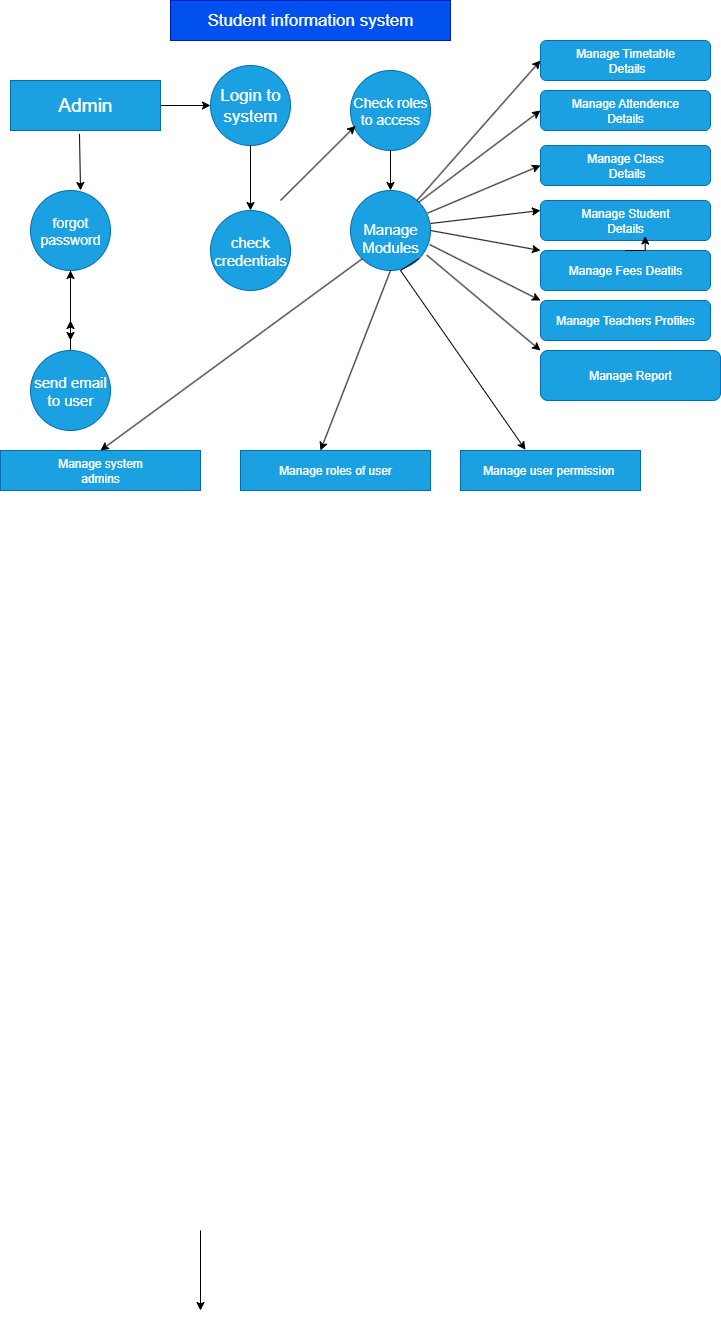

The diagram above was exported from draw.io. Its source (the exported page's mxGraphModel, read from the mxfile embedded in the PNG):
<mxGraphModel dx="1950" dy="644" grid="1" gridSize="10" guides="1" tooltips="1" connect="1" arrows="1" fold="1" page="1" pageScale="1" pageWidth="827" pageHeight="1169" math="0" shadow="0">
  <root>
    <mxCell id="0" />
    <mxCell id="1" parent="0" />
    <mxCell id="ujS9HIms7V8uxai_qJxd-3" style="edgeStyle=orthogonalEdgeStyle;rounded=0;orthogonalLoop=1;jettySize=auto;html=1;exitX=0.5;exitY=0;exitDx=0;exitDy=0;" parent="1" edge="1">
      <mxGeometry relative="1" as="geometry">
        <mxPoint x="-570" y="1270" as="sourcePoint" />
        <mxPoint x="-570" y="1350" as="targetPoint" />
      </mxGeometry>
    </mxCell>
    <mxCell id="XClsZiFJTvZo8UFe9H-e-1" value="&lt;font style=&quot;font-size: 17px;&quot;&gt;Student information system&lt;/font&gt;" style="rounded=0;whiteSpace=wrap;html=1;fillColor=#0050ef;strokeColor=#001DBC;fontColor=#ffffff;" vertex="1" parent="1">
      <mxGeometry x="-600" y="40" width="280" height="40" as="geometry" />
    </mxCell>
    <mxCell id="XClsZiFJTvZo8UFe9H-e-2" value="&lt;font style=&quot;font-size: 19px;&quot;&gt;Admin&lt;/font&gt;" style="rounded=0;whiteSpace=wrap;html=1;fillColor=#1ba1e2;fontColor=#ffffff;strokeColor=#006EAF;" vertex="1" parent="1">
      <mxGeometry x="-760" y="120" width="150" height="50" as="geometry" />
    </mxCell>
    <mxCell id="XClsZiFJTvZo8UFe9H-e-3" value="&lt;font style=&quot;font-size: 17px;&quot;&gt;Login to&lt;/font&gt;&lt;div&gt;&lt;font style=&quot;font-size: 17px;&quot;&gt;system&lt;/font&gt;&lt;/div&gt;" style="ellipse;whiteSpace=wrap;html=1;aspect=fixed;fillColor=#1ba1e2;fontColor=#ffffff;strokeColor=#006EAF;" vertex="1" parent="1">
      <mxGeometry x="-560" y="105" width="80" height="80" as="geometry" />
    </mxCell>
    <mxCell id="XClsZiFJTvZo8UFe9H-e-4" value="&lt;font style=&quot;font-size: 14px;&quot;&gt;Check roles to access&lt;/font&gt;" style="ellipse;whiteSpace=wrap;html=1;aspect=fixed;fillColor=#1ba1e2;fontColor=#ffffff;strokeColor=#006EAF;" vertex="1" parent="1">
      <mxGeometry x="-420" y="110" width="80" height="80" as="geometry" />
    </mxCell>
    <mxCell id="XClsZiFJTvZo8UFe9H-e-5" value="&lt;font style=&quot;font-size: 14px;&quot;&gt;forgot&lt;/font&gt;&lt;div&gt;&lt;font style=&quot;font-size: 14px;&quot;&gt;password&lt;/font&gt;&lt;/div&gt;" style="ellipse;whiteSpace=wrap;html=1;aspect=fixed;fillColor=#1ba1e2;fontColor=#ffffff;strokeColor=#006EAF;" vertex="1" parent="1">
      <mxGeometry x="-740" y="230" width="80" height="80" as="geometry" />
    </mxCell>
    <mxCell id="XClsZiFJTvZo8UFe9H-e-6" value="&lt;font style=&quot;font-size: 15px;&quot;&gt;check&lt;/font&gt;&lt;div&gt;&lt;font style=&quot;font-size: 15px;&quot;&gt;credentials&lt;/font&gt;&lt;/div&gt;" style="ellipse;whiteSpace=wrap;html=1;aspect=fixed;fillColor=#1ba1e2;fontColor=#ffffff;strokeColor=#006EAF;" vertex="1" parent="1">
      <mxGeometry x="-560" y="250" width="80" height="80" as="geometry" />
    </mxCell>
    <mxCell id="XClsZiFJTvZo8UFe9H-e-7" value="&lt;br&gt;&lt;div&gt;&lt;font style=&quot;font-size: 15px;&quot;&gt;Manage&lt;/font&gt;&lt;/div&gt;&lt;div&gt;&lt;font style=&quot;font-size: 15px;&quot;&gt;Modules&lt;/font&gt;&lt;/div&gt;" style="ellipse;whiteSpace=wrap;html=1;aspect=fixed;fillColor=#1ba1e2;fontColor=#ffffff;strokeColor=#006EAF;" vertex="1" parent="1">
      <mxGeometry x="-420" y="230" width="80" height="80" as="geometry" />
    </mxCell>
    <mxCell id="XClsZiFJTvZo8UFe9H-e-46" style="edgeStyle=orthogonalEdgeStyle;rounded=0;orthogonalLoop=1;jettySize=auto;html=1;exitX=0.5;exitY=0;exitDx=0;exitDy=0;" edge="1" parent="1" source="XClsZiFJTvZo8UFe9H-e-8">
      <mxGeometry relative="1" as="geometry">
        <mxPoint x="-700" y="360" as="targetPoint" />
      </mxGeometry>
    </mxCell>
    <mxCell id="XClsZiFJTvZo8UFe9H-e-48" value="" style="edgeStyle=orthogonalEdgeStyle;rounded=0;orthogonalLoop=1;jettySize=auto;html=1;" edge="1" parent="1" source="XClsZiFJTvZo8UFe9H-e-8" target="XClsZiFJTvZo8UFe9H-e-5">
      <mxGeometry relative="1" as="geometry" />
    </mxCell>
    <mxCell id="XClsZiFJTvZo8UFe9H-e-8" value="&lt;font style=&quot;font-size: 15px;&quot;&gt;send email&lt;/font&gt;&lt;div&gt;&lt;font style=&quot;font-size: 15px;&quot;&gt;to user&lt;/font&gt;&lt;/div&gt;" style="ellipse;whiteSpace=wrap;html=1;aspect=fixed;fillColor=#1ba1e2;fontColor=#ffffff;strokeColor=#006EAF;" vertex="1" parent="1">
      <mxGeometry x="-740" y="390" width="80" height="80" as="geometry" />
    </mxCell>
    <mxCell id="XClsZiFJTvZo8UFe9H-e-9" value="Manage Timetable&lt;div&gt;&amp;nbsp;Details&lt;/div&gt;" style="rounded=1;whiteSpace=wrap;html=1;fillColor=#1ba1e2;fontColor=#ffffff;strokeColor=#006EAF;" vertex="1" parent="1">
      <mxGeometry x="-230" y="80" width="170" height="40" as="geometry" />
    </mxCell>
    <mxCell id="XClsZiFJTvZo8UFe9H-e-10" value="Manage Attendence&lt;div&gt;Details&lt;/div&gt;" style="rounded=1;whiteSpace=wrap;html=1;fillColor=#1ba1e2;fontColor=#ffffff;strokeColor=#006EAF;" vertex="1" parent="1">
      <mxGeometry x="-230" y="130" width="170" height="40" as="geometry" />
    </mxCell>
    <mxCell id="XClsZiFJTvZo8UFe9H-e-49" style="edgeStyle=orthogonalEdgeStyle;rounded=0;orthogonalLoop=1;jettySize=auto;html=1;exitX=0.5;exitY=1;exitDx=0;exitDy=0;" edge="1" parent="1" source="XClsZiFJTvZo8UFe9H-e-11">
      <mxGeometry relative="1" as="geometry">
        <mxPoint x="-139.99999999999977" y="420" as="targetPoint" />
      </mxGeometry>
    </mxCell>
    <mxCell id="XClsZiFJTvZo8UFe9H-e-11" value="Manage Report" style="rounded=1;whiteSpace=wrap;html=1;fillColor=#1ba1e2;fontColor=#ffffff;strokeColor=#006EAF;" vertex="1" parent="1">
      <mxGeometry x="-230" y="390" width="180" height="50" as="geometry" />
    </mxCell>
    <mxCell id="XClsZiFJTvZo8UFe9H-e-12" value="Manage Teachers Profiles" style="rounded=1;whiteSpace=wrap;html=1;fillColor=#1ba1e2;fontColor=#ffffff;strokeColor=#006EAF;" vertex="1" parent="1">
      <mxGeometry x="-230" y="340" width="170" height="40" as="geometry" />
    </mxCell>
    <mxCell id="XClsZiFJTvZo8UFe9H-e-13" value="Manage Fees Deatils" style="rounded=1;whiteSpace=wrap;html=1;fillColor=#1ba1e2;fontColor=#ffffff;strokeColor=#006EAF;" vertex="1" parent="1">
      <mxGeometry x="-230" y="290" width="170" height="40" as="geometry" />
    </mxCell>
    <mxCell id="XClsZiFJTvZo8UFe9H-e-14" value="Manage Student&lt;div&gt;Details&lt;/div&gt;" style="rounded=1;whiteSpace=wrap;html=1;fillColor=#1ba1e2;fontColor=#ffffff;strokeColor=#006EAF;" vertex="1" parent="1">
      <mxGeometry x="-230" y="240" width="170" height="40" as="geometry" />
    </mxCell>
    <mxCell id="XClsZiFJTvZo8UFe9H-e-15" value="Manage Class&lt;div&gt;&amp;nbsp;Details&lt;/div&gt;" style="rounded=1;whiteSpace=wrap;html=1;fillColor=#1ba1e2;fontColor=#ffffff;strokeColor=#006EAF;" vertex="1" parent="1">
      <mxGeometry x="-230" y="185" width="170" height="40" as="geometry" />
    </mxCell>
    <mxCell id="XClsZiFJTvZo8UFe9H-e-16" style="edgeStyle=orthogonalEdgeStyle;rounded=0;orthogonalLoop=1;jettySize=auto;html=1;exitX=0.5;exitY=1;exitDx=0;exitDy=0;" edge="1" parent="1" source="XClsZiFJTvZo8UFe9H-e-10" target="XClsZiFJTvZo8UFe9H-e-10">
      <mxGeometry relative="1" as="geometry" />
    </mxCell>
    <mxCell id="XClsZiFJTvZo8UFe9H-e-17" value="Manage user permission&amp;nbsp;" style="rounded=0;whiteSpace=wrap;html=1;fillColor=#1ba1e2;fontColor=#ffffff;strokeColor=#006EAF;" vertex="1" parent="1">
      <mxGeometry x="-310" y="490" width="180" height="40" as="geometry" />
    </mxCell>
    <mxCell id="XClsZiFJTvZo8UFe9H-e-18" value="Manage roles of user" style="rounded=0;whiteSpace=wrap;html=1;fillColor=#1ba1e2;fontColor=#ffffff;strokeColor=#006EAF;" vertex="1" parent="1">
      <mxGeometry x="-530" y="490" width="190" height="40" as="geometry" />
    </mxCell>
    <mxCell id="XClsZiFJTvZo8UFe9H-e-19" value="Manage system&lt;div&gt;admins&lt;/div&gt;" style="rounded=0;whiteSpace=wrap;html=1;fillColor=#1ba1e2;fontColor=#ffffff;strokeColor=#006EAF;" vertex="1" parent="1">
      <mxGeometry x="-770" y="490" width="200" height="40" as="geometry" />
    </mxCell>
    <mxCell id="XClsZiFJTvZo8UFe9H-e-21" value="" style="endArrow=classic;html=1;rounded=0;exitX=1;exitY=0.5;exitDx=0;exitDy=0;entryX=0;entryY=0.5;entryDx=0;entryDy=0;" edge="1" parent="1" source="XClsZiFJTvZo8UFe9H-e-2" target="XClsZiFJTvZo8UFe9H-e-3">
      <mxGeometry width="50" height="50" relative="1" as="geometry">
        <mxPoint x="-610" y="190" as="sourcePoint" />
        <mxPoint x="-560" y="140" as="targetPoint" />
      </mxGeometry>
    </mxCell>
    <mxCell id="XClsZiFJTvZo8UFe9H-e-22" value="" style="endArrow=classic;html=1;rounded=0;exitX=0.5;exitY=1;exitDx=0;exitDy=0;entryX=0.5;entryY=0;entryDx=0;entryDy=0;" edge="1" parent="1" source="XClsZiFJTvZo8UFe9H-e-3" target="XClsZiFJTvZo8UFe9H-e-6">
      <mxGeometry width="50" height="50" relative="1" as="geometry">
        <mxPoint x="-570" y="270" as="sourcePoint" />
        <mxPoint x="-520" y="220" as="targetPoint" />
      </mxGeometry>
    </mxCell>
    <mxCell id="XClsZiFJTvZo8UFe9H-e-28" value="" style="endArrow=classic;html=1;rounded=0;exitX=0.46;exitY=1.067;exitDx=0;exitDy=0;exitPerimeter=0;" edge="1" parent="1" source="XClsZiFJTvZo8UFe9H-e-2">
      <mxGeometry width="50" height="50" relative="1" as="geometry">
        <mxPoint x="-740" y="280" as="sourcePoint" />
        <mxPoint x="-690" y="230" as="targetPoint" />
      </mxGeometry>
    </mxCell>
    <mxCell id="XClsZiFJTvZo8UFe9H-e-29" value="" style="endArrow=classic;html=1;rounded=0;exitX=0.5;exitY=1;exitDx=0;exitDy=0;" edge="1" parent="1" source="XClsZiFJTvZo8UFe9H-e-5">
      <mxGeometry width="50" height="50" relative="1" as="geometry">
        <mxPoint x="-740" y="400" as="sourcePoint" />
        <mxPoint x="-700" y="380" as="targetPoint" />
      </mxGeometry>
    </mxCell>
    <mxCell id="XClsZiFJTvZo8UFe9H-e-30" value="" style="endArrow=classic;html=1;rounded=0;exitX=0;exitY=1;exitDx=0;exitDy=0;entryX=0.5;entryY=0;entryDx=0;entryDy=0;" edge="1" parent="1" source="XClsZiFJTvZo8UFe9H-e-7" target="XClsZiFJTvZo8UFe9H-e-19">
      <mxGeometry width="50" height="50" relative="1" as="geometry">
        <mxPoint x="-410" y="350" as="sourcePoint" />
        <mxPoint x="-660" y="470" as="targetPoint" />
      </mxGeometry>
    </mxCell>
    <mxCell id="XClsZiFJTvZo8UFe9H-e-31" value="" style="endArrow=classic;html=1;rounded=0;exitX=0.5;exitY=1;exitDx=0;exitDy=0;entryX=0.421;entryY=0;entryDx=0;entryDy=0;entryPerimeter=0;" edge="1" parent="1" source="XClsZiFJTvZo8UFe9H-e-7" target="XClsZiFJTvZo8UFe9H-e-18">
      <mxGeometry width="50" height="50" relative="1" as="geometry">
        <mxPoint x="-490" y="520" as="sourcePoint" />
        <mxPoint x="-440" y="470" as="targetPoint" />
      </mxGeometry>
    </mxCell>
    <mxCell id="XClsZiFJTvZo8UFe9H-e-32" value="" style="endArrow=classic;html=1;rounded=0;entryX=0.361;entryY=-0.017;entryDx=0;entryDy=0;exitX=1;exitY=1;exitDx=0;exitDy=0;entryPerimeter=0;" edge="1" parent="1" source="XClsZiFJTvZo8UFe9H-e-7" target="XClsZiFJTvZo8UFe9H-e-17">
      <mxGeometry width="50" height="50" relative="1" as="geometry">
        <mxPoint x="-460" y="340" as="sourcePoint" />
        <mxPoint x="-410" y="290" as="targetPoint" />
        <Array as="points">
          <mxPoint x="-370" y="310" />
        </Array>
      </mxGeometry>
    </mxCell>
    <mxCell id="XClsZiFJTvZo8UFe9H-e-34" value="" style="endArrow=classic;html=1;rounded=0;exitX=0.5;exitY=1;exitDx=0;exitDy=0;entryX=0.5;entryY=0;entryDx=0;entryDy=0;" edge="1" parent="1" source="XClsZiFJTvZo8UFe9H-e-4" target="XClsZiFJTvZo8UFe9H-e-7">
      <mxGeometry width="50" height="50" relative="1" as="geometry">
        <mxPoint x="-430" y="270" as="sourcePoint" />
        <mxPoint x="-380" y="220" as="targetPoint" />
      </mxGeometry>
    </mxCell>
    <mxCell id="XClsZiFJTvZo8UFe9H-e-35" value="" style="endArrow=classic;html=1;rounded=0;entryX=0.063;entryY=0.692;entryDx=0;entryDy=0;entryPerimeter=0;" edge="1" parent="1" target="XClsZiFJTvZo8UFe9H-e-4">
      <mxGeometry width="50" height="50" relative="1" as="geometry">
        <mxPoint x="-490" y="240" as="sourcePoint" />
        <mxPoint x="-440" y="190" as="targetPoint" />
      </mxGeometry>
    </mxCell>
    <mxCell id="XClsZiFJTvZo8UFe9H-e-36" value="" style="endArrow=classic;html=1;rounded=0;entryX=0;entryY=0.5;entryDx=0;entryDy=0;" edge="1" parent="1" source="XClsZiFJTvZo8UFe9H-e-7" target="XClsZiFJTvZo8UFe9H-e-9">
      <mxGeometry width="50" height="50" relative="1" as="geometry">
        <mxPoint x="-350" y="240" as="sourcePoint" />
        <mxPoint x="-300" y="190" as="targetPoint" />
      </mxGeometry>
    </mxCell>
    <mxCell id="XClsZiFJTvZo8UFe9H-e-37" value="" style="endArrow=classic;html=1;rounded=0;entryX=0;entryY=0.5;entryDx=0;entryDy=0;exitX=1;exitY=0;exitDx=0;exitDy=0;" edge="1" parent="1" source="XClsZiFJTvZo8UFe9H-e-7" target="XClsZiFJTvZo8UFe9H-e-10">
      <mxGeometry width="50" height="50" relative="1" as="geometry">
        <mxPoint x="-460" y="240" as="sourcePoint" />
        <mxPoint x="-410" y="190" as="targetPoint" />
      </mxGeometry>
    </mxCell>
    <mxCell id="XClsZiFJTvZo8UFe9H-e-38" value="" style="endArrow=classic;html=1;rounded=0;entryX=0;entryY=0.5;entryDx=0;entryDy=0;exitX=0.963;exitY=0.283;exitDx=0;exitDy=0;exitPerimeter=0;" edge="1" parent="1" source="XClsZiFJTvZo8UFe9H-e-7" target="XClsZiFJTvZo8UFe9H-e-15">
      <mxGeometry width="50" height="50" relative="1" as="geometry">
        <mxPoint x="-340" y="280" as="sourcePoint" />
        <mxPoint x="-290" y="230" as="targetPoint" />
      </mxGeometry>
    </mxCell>
    <mxCell id="XClsZiFJTvZo8UFe9H-e-39" value="" style="endArrow=classic;html=1;rounded=0;entryX=0;entryY=0.25;entryDx=0;entryDy=0;" edge="1" parent="1" target="XClsZiFJTvZo8UFe9H-e-14">
      <mxGeometry width="50" height="50" relative="1" as="geometry">
        <mxPoint x="-340" y="263" as="sourcePoint" />
        <mxPoint x="-290" y="250" as="targetPoint" />
      </mxGeometry>
    </mxCell>
    <mxCell id="XClsZiFJTvZo8UFe9H-e-40" value="" style="endArrow=classic;html=1;rounded=0;exitX=1;exitY=0.5;exitDx=0;exitDy=0;" edge="1" parent="1" source="XClsZiFJTvZo8UFe9H-e-7">
      <mxGeometry width="50" height="50" relative="1" as="geometry">
        <mxPoint x="-280" y="340" as="sourcePoint" />
        <mxPoint x="-230" y="290" as="targetPoint" />
      </mxGeometry>
    </mxCell>
    <mxCell id="XClsZiFJTvZo8UFe9H-e-41" value="" style="endArrow=classic;html=1;rounded=0;exitX=0.988;exitY=0.675;exitDx=0;exitDy=0;exitPerimeter=0;" edge="1" parent="1" source="XClsZiFJTvZo8UFe9H-e-7">
      <mxGeometry width="50" height="50" relative="1" as="geometry">
        <mxPoint x="-280" y="390" as="sourcePoint" />
        <mxPoint x="-230" y="340" as="targetPoint" />
      </mxGeometry>
    </mxCell>
    <mxCell id="XClsZiFJTvZo8UFe9H-e-42" value="" style="endArrow=classic;html=1;rounded=0;exitX=0.954;exitY=0.808;exitDx=0;exitDy=0;exitPerimeter=0;" edge="1" parent="1" source="XClsZiFJTvZo8UFe9H-e-7">
      <mxGeometry width="50" height="50" relative="1" as="geometry">
        <mxPoint x="-280" y="440" as="sourcePoint" />
        <mxPoint x="-230" y="390" as="targetPoint" />
      </mxGeometry>
    </mxCell>
    <mxCell id="XClsZiFJTvZo8UFe9H-e-43" style="edgeStyle=orthogonalEdgeStyle;rounded=0;orthogonalLoop=1;jettySize=auto;html=1;exitX=0.5;exitY=0;exitDx=0;exitDy=0;entryX=0.616;entryY=0.888;entryDx=0;entryDy=0;entryPerimeter=0;" edge="1" parent="1" source="XClsZiFJTvZo8UFe9H-e-13" target="XClsZiFJTvZo8UFe9H-e-14">
      <mxGeometry relative="1" as="geometry" />
    </mxCell>
  </root>
</mxGraphModel>